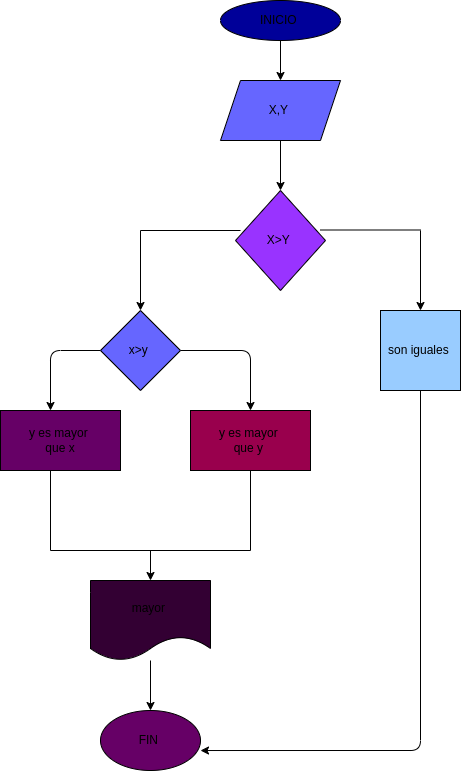

The diagram above was exported from draw.io. Its source (the exported page's mxGraphModel, read from the mxfile embedded in the PNG):
<mxGraphModel dx="662" dy="411" grid="1" gridSize="10" guides="1" tooltips="1" connect="1" arrows="1" fold="1" page="1" pageScale="1" pageWidth="1169" pageHeight="827" math="0" shadow="0">
  <root>
    <mxCell id="0" />
    <mxCell id="1" parent="0" />
    <mxCell id="8" value="" style="edgeStyle=none;html=1;" parent="1" source="2" target="7" edge="1">
      <mxGeometry relative="1" as="geometry" />
    </mxCell>
    <mxCell id="2" value="INICIO&amp;nbsp;" style="ellipse;whiteSpace=wrap;html=1;fillColor=#000099;" parent="1" vertex="1">
      <mxGeometry x="250" y="10" width="120" height="40" as="geometry" />
    </mxCell>
    <mxCell id="10" value="" style="edgeStyle=none;html=1;" parent="1" source="7" target="9" edge="1">
      <mxGeometry relative="1" as="geometry" />
    </mxCell>
    <mxCell id="7" value="X,Y&amp;nbsp;" style="shape=parallelogram;perimeter=parallelogramPerimeter;whiteSpace=wrap;html=1;fixedSize=1;fillColor=#6666FF;" parent="1" vertex="1">
      <mxGeometry x="250" y="90" width="120" height="60" as="geometry" />
    </mxCell>
    <mxCell id="9" value="X&amp;gt;Y&amp;nbsp;" style="rhombus;whiteSpace=wrap;html=1;fillColor=#9933FF;" parent="1" vertex="1">
      <mxGeometry x="265" y="200" width="90" height="100" as="geometry" />
    </mxCell>
    <mxCell id="17" value="" style="endArrow=none;html=1;" parent="1" edge="1">
      <mxGeometry width="50" height="50" relative="1" as="geometry">
        <mxPoint x="270" y="240" as="sourcePoint" />
        <mxPoint x="170" y="240" as="targetPoint" />
      </mxGeometry>
    </mxCell>
    <mxCell id="18" value="" style="endArrow=none;html=1;" parent="1" edge="1">
      <mxGeometry width="50" height="50" relative="1" as="geometry">
        <mxPoint x="450" y="239.5" as="sourcePoint" />
        <mxPoint x="350" y="239.5" as="targetPoint" />
      </mxGeometry>
    </mxCell>
    <mxCell id="19" value="" style="endArrow=classic;html=1;" parent="1" edge="1">
      <mxGeometry width="50" height="50" relative="1" as="geometry">
        <mxPoint x="170" y="240" as="sourcePoint" />
        <mxPoint x="170" y="320" as="targetPoint" />
      </mxGeometry>
    </mxCell>
    <mxCell id="21" value="" style="endArrow=classic;html=1;" parent="1" edge="1">
      <mxGeometry width="50" height="50" relative="1" as="geometry">
        <mxPoint x="450" y="240" as="sourcePoint" />
        <mxPoint x="450" y="320" as="targetPoint" />
      </mxGeometry>
    </mxCell>
    <mxCell id="36" value="" style="edgeStyle=none;html=1;" edge="1" parent="1" source="28" target="29">
      <mxGeometry relative="1" as="geometry" />
    </mxCell>
    <mxCell id="28" value="mayor&amp;nbsp;" style="shape=document;whiteSpace=wrap;html=1;boundedLbl=1;fillColor=#330033;" parent="1" vertex="1">
      <mxGeometry x="120" y="590" width="120" height="80" as="geometry" />
    </mxCell>
    <mxCell id="29" value="FIN&amp;nbsp;" style="ellipse;whiteSpace=wrap;html=1;fillColor=#660066;" parent="1" vertex="1">
      <mxGeometry x="130" y="720" width="100" height="60" as="geometry" />
    </mxCell>
    <mxCell id="37" style="edgeStyle=none;html=1;exitX=1;exitY=0.5;exitDx=0;exitDy=0;" edge="1" parent="1" source="33">
      <mxGeometry relative="1" as="geometry">
        <mxPoint x="280" y="420" as="targetPoint" />
        <Array as="points">
          <mxPoint x="280" y="360" />
        </Array>
      </mxGeometry>
    </mxCell>
    <mxCell id="38" style="edgeStyle=none;html=1;" edge="1" parent="1" source="33">
      <mxGeometry relative="1" as="geometry">
        <mxPoint x="80" y="420" as="targetPoint" />
        <Array as="points">
          <mxPoint x="80" y="360" />
        </Array>
      </mxGeometry>
    </mxCell>
    <mxCell id="33" value="x&amp;gt;y&amp;nbsp;" style="rhombus;whiteSpace=wrap;html=1;fillColor=#6666FF;" vertex="1" parent="1">
      <mxGeometry x="130" y="320" width="80" height="80" as="geometry" />
    </mxCell>
    <mxCell id="43" style="edgeStyle=none;html=1;entryX=1;entryY=0.667;entryDx=0;entryDy=0;entryPerimeter=0;" edge="1" parent="1" source="34" target="29">
      <mxGeometry relative="1" as="geometry">
        <Array as="points">
          <mxPoint x="450" y="760" />
        </Array>
      </mxGeometry>
    </mxCell>
    <mxCell id="34" value="son iguales&amp;nbsp;" style="whiteSpace=wrap;html=1;aspect=fixed;fillColor=#99CCFF;" vertex="1" parent="1">
      <mxGeometry x="410" y="320" width="80" height="80" as="geometry" />
    </mxCell>
    <mxCell id="39" value="y es mayor&amp;nbsp;&lt;br&gt;que y&amp;nbsp;" style="rounded=0;whiteSpace=wrap;html=1;fillColor=#99004D;" vertex="1" parent="1">
      <mxGeometry x="220" y="420" width="120" height="60" as="geometry" />
    </mxCell>
    <mxCell id="40" value="y es mayor&amp;nbsp;&lt;br&gt;que x" style="rounded=0;whiteSpace=wrap;html=1;fillColor=#660066;" vertex="1" parent="1">
      <mxGeometry x="30" y="420" width="120" height="60" as="geometry" />
    </mxCell>
    <mxCell id="42" style="edgeStyle=none;html=1;entryX=0.5;entryY=0;entryDx=0;entryDy=0;" edge="1" parent="1" source="41" target="28">
      <mxGeometry relative="1" as="geometry" />
    </mxCell>
    <mxCell id="41" value="" style="shape=partialRectangle;whiteSpace=wrap;html=1;bottom=1;right=1;left=1;top=0;fillColor=none;routingCenterX=-0.5;" vertex="1" parent="1">
      <mxGeometry x="80" y="480" width="200" height="80" as="geometry" />
    </mxCell>
  </root>
</mxGraphModel>